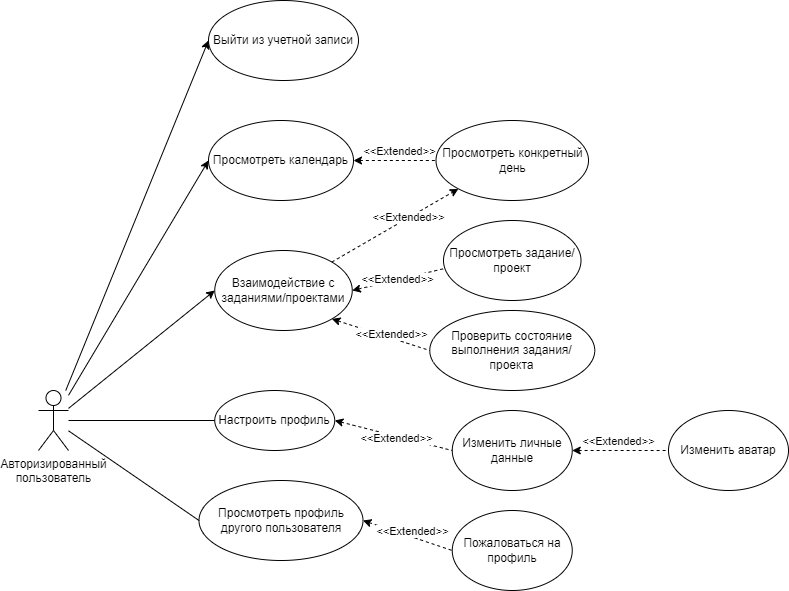

The diagram above was exported from draw.io. Its source (the exported page's mxGraphModel, read from the mxfile embedded in the PNG):
<mxGraphModel dx="1221" dy="647" grid="1" gridSize="10" guides="1" tooltips="1" connect="1" arrows="1" fold="1" page="1" pageScale="1" pageWidth="827" pageHeight="1169" math="0" shadow="0">
  <root>
    <mxCell id="0" />
    <mxCell id="1" parent="0" />
    <mxCell id="Sueicobwrdl7SZPW2hEC-1" value="Авторизированный&lt;div&gt;пользователь&lt;/div&gt;" style="shape=umlActor;verticalLabelPosition=bottom;verticalAlign=top;html=1;outlineConnect=0;" vertex="1" parent="1">
      <mxGeometry x="40" y="400" width="30" height="60" as="geometry" />
    </mxCell>
    <mxCell id="Sueicobwrdl7SZPW2hEC-2" value="Выйти из учетной записи" style="ellipse;whiteSpace=wrap;html=1;" vertex="1" parent="1">
      <mxGeometry x="210" y="10" width="150" height="80" as="geometry" />
    </mxCell>
    <mxCell id="Sueicobwrdl7SZPW2hEC-9" value="" style="edgeStyle=orthogonalEdgeStyle;rounded=0;orthogonalLoop=1;jettySize=auto;html=1;startArrow=classic;startFill=1;endArrow=none;endFill=0;dashed=1;" edge="1" parent="1" source="Sueicobwrdl7SZPW2hEC-7" target="Sueicobwrdl7SZPW2hEC-8">
      <mxGeometry relative="1" as="geometry" />
    </mxCell>
    <mxCell id="Sueicobwrdl7SZPW2hEC-50" value="&amp;lt;&amp;lt;Extended&amp;gt;&amp;gt;" style="edgeLabel;html=1;align=center;verticalAlign=middle;resizable=0;points=[];" vertex="1" connectable="0" parent="Sueicobwrdl7SZPW2hEC-9">
      <mxGeometry x="0.1529" y="-2" relative="1" as="geometry">
        <mxPoint x="-3" y="-12" as="offset" />
      </mxGeometry>
    </mxCell>
    <mxCell id="Sueicobwrdl7SZPW2hEC-7" value="Просмотреть календарь" style="ellipse;whiteSpace=wrap;html=1;" vertex="1" parent="1">
      <mxGeometry x="210" y="130" width="145" height="80" as="geometry" />
    </mxCell>
    <mxCell id="Sueicobwrdl7SZPW2hEC-8" value="Просмотреть конкретный день" style="ellipse;whiteSpace=wrap;html=1;" vertex="1" parent="1">
      <mxGeometry x="437.5" y="130" width="152.5" height="80" as="geometry" />
    </mxCell>
    <mxCell id="Sueicobwrdl7SZPW2hEC-11" value="Взаимодействие с заданиями/проектами" style="ellipse;whiteSpace=wrap;html=1;" vertex="1" parent="1">
      <mxGeometry x="216.25" y="260" width="137.5" height="80" as="geometry" />
    </mxCell>
    <mxCell id="Sueicobwrdl7SZPW2hEC-16" value="" style="endArrow=classic;html=1;rounded=0;entryX=0;entryY=1;entryDx=0;entryDy=0;exitX=1;exitY=0;exitDx=0;exitDy=0;dashed=1;startArrow=none;startFill=0;endFill=1;" edge="1" parent="1" source="Sueicobwrdl7SZPW2hEC-11" target="Sueicobwrdl7SZPW2hEC-8">
      <mxGeometry width="50" height="50" relative="1" as="geometry">
        <mxPoint x="340" y="340" as="sourcePoint" />
        <mxPoint x="390" y="290" as="targetPoint" />
      </mxGeometry>
    </mxCell>
    <mxCell id="Sueicobwrdl7SZPW2hEC-49" value="&amp;lt;&amp;lt;Extended&amp;gt;&amp;gt;" style="edgeLabel;html=1;align=center;verticalAlign=middle;resizable=0;points=[];" vertex="1" connectable="0" parent="Sueicobwrdl7SZPW2hEC-16">
      <mxGeometry x="0.2104" y="1" relative="1" as="geometry">
        <mxPoint as="offset" />
      </mxGeometry>
    </mxCell>
    <mxCell id="Sueicobwrdl7SZPW2hEC-17" value="Просмотреть задание/проект" style="ellipse;whiteSpace=wrap;html=1;" vertex="1" parent="1">
      <mxGeometry x="445" y="230" width="137.5" height="80" as="geometry" />
    </mxCell>
    <mxCell id="Sueicobwrdl7SZPW2hEC-20" value="Проверить состояние выполнения задания/проекта" style="ellipse;whiteSpace=wrap;html=1;" vertex="1" parent="1">
      <mxGeometry x="431.25" y="320" width="165" height="80" as="geometry" />
    </mxCell>
    <mxCell id="Sueicobwrdl7SZPW2hEC-21" value="" style="endArrow=none;html=1;rounded=0;entryX=0;entryY=0.5;entryDx=0;entryDy=0;exitX=1;exitY=1;exitDx=0;exitDy=0;startArrow=classic;startFill=1;dashed=1;" edge="1" parent="1" source="Sueicobwrdl7SZPW2hEC-11" target="Sueicobwrdl7SZPW2hEC-20">
      <mxGeometry width="50" height="50" relative="1" as="geometry">
        <mxPoint x="340" y="340" as="sourcePoint" />
        <mxPoint x="390" y="290" as="targetPoint" />
      </mxGeometry>
    </mxCell>
    <mxCell id="Sueicobwrdl7SZPW2hEC-47" value="&amp;lt;&amp;lt;Extended&amp;gt;&amp;gt;" style="edgeLabel;html=1;align=center;verticalAlign=middle;resizable=0;points=[];" vertex="1" connectable="0" parent="Sueicobwrdl7SZPW2hEC-21">
      <mxGeometry x="0.1859" y="4" relative="1" as="geometry">
        <mxPoint as="offset" />
      </mxGeometry>
    </mxCell>
    <mxCell id="Sueicobwrdl7SZPW2hEC-22" value="" style="endArrow=none;html=1;rounded=0;entryX=0.015;entryY=0.597;entryDx=0;entryDy=0;entryPerimeter=0;exitX=1;exitY=0.5;exitDx=0;exitDy=0;dashed=1;startArrow=classic;startFill=1;" edge="1" parent="1" source="Sueicobwrdl7SZPW2hEC-11" target="Sueicobwrdl7SZPW2hEC-17">
      <mxGeometry width="50" height="50" relative="1" as="geometry">
        <mxPoint x="340" y="340" as="sourcePoint" />
        <mxPoint x="390" y="290" as="targetPoint" />
      </mxGeometry>
    </mxCell>
    <mxCell id="Sueicobwrdl7SZPW2hEC-48" value="&amp;lt;&amp;lt;Extended&amp;gt;&amp;gt;" style="edgeLabel;html=1;align=center;verticalAlign=middle;resizable=0;points=[];" vertex="1" connectable="0" parent="Sueicobwrdl7SZPW2hEC-22">
      <mxGeometry x="-0.036" y="1" relative="1" as="geometry">
        <mxPoint as="offset" />
      </mxGeometry>
    </mxCell>
    <mxCell id="Sueicobwrdl7SZPW2hEC-23" value="" style="endArrow=classic;html=1;rounded=0;entryX=0;entryY=0.5;entryDx=0;entryDy=0;endFill=1;" edge="1" parent="1" source="Sueicobwrdl7SZPW2hEC-1" target="Sueicobwrdl7SZPW2hEC-2">
      <mxGeometry width="50" height="50" relative="1" as="geometry">
        <mxPoint x="110" y="230" as="sourcePoint" />
        <mxPoint x="160" y="180" as="targetPoint" />
      </mxGeometry>
    </mxCell>
    <mxCell id="Sueicobwrdl7SZPW2hEC-24" value="" style="endArrow=classic;html=1;rounded=0;entryX=0;entryY=0.5;entryDx=0;entryDy=0;endFill=1;" edge="1" parent="1" source="Sueicobwrdl7SZPW2hEC-1" target="Sueicobwrdl7SZPW2hEC-7">
      <mxGeometry width="50" height="50" relative="1" as="geometry">
        <mxPoint x="340" y="340" as="sourcePoint" />
        <mxPoint x="390" y="290" as="targetPoint" />
      </mxGeometry>
    </mxCell>
    <mxCell id="Sueicobwrdl7SZPW2hEC-26" value="" style="endArrow=classic;html=1;rounded=0;entryX=0;entryY=0.5;entryDx=0;entryDy=0;endFill=1;" edge="1" parent="1" source="Sueicobwrdl7SZPW2hEC-1" target="Sueicobwrdl7SZPW2hEC-11">
      <mxGeometry width="50" height="50" relative="1" as="geometry">
        <mxPoint x="340" y="340" as="sourcePoint" />
        <mxPoint x="390" y="290" as="targetPoint" />
      </mxGeometry>
    </mxCell>
    <mxCell id="Sueicobwrdl7SZPW2hEC-27" value="Настроить профиль" style="ellipse;whiteSpace=wrap;html=1;" vertex="1" parent="1">
      <mxGeometry x="216.25" y="400" width="120" height="60" as="geometry" />
    </mxCell>
    <mxCell id="Sueicobwrdl7SZPW2hEC-28" value="Просмотреть профиль другого пользователя" style="ellipse;whiteSpace=wrap;html=1;" vertex="1" parent="1">
      <mxGeometry x="200.5" y="490" width="164" height="80" as="geometry" />
    </mxCell>
    <mxCell id="Sueicobwrdl7SZPW2hEC-30" value="" style="endArrow=none;html=1;rounded=0;entryX=0;entryY=0.5;entryDx=0;entryDy=0;" edge="1" parent="1" source="Sueicobwrdl7SZPW2hEC-1" target="Sueicobwrdl7SZPW2hEC-27">
      <mxGeometry width="50" height="50" relative="1" as="geometry">
        <mxPoint x="70" y="480" as="sourcePoint" />
        <mxPoint x="120" y="430" as="targetPoint" />
      </mxGeometry>
    </mxCell>
    <mxCell id="Sueicobwrdl7SZPW2hEC-31" value="" style="endArrow=none;html=1;rounded=0;entryX=0;entryY=0.5;entryDx=0;entryDy=0;" edge="1" parent="1" source="Sueicobwrdl7SZPW2hEC-1" target="Sueicobwrdl7SZPW2hEC-28">
      <mxGeometry width="50" height="50" relative="1" as="geometry">
        <mxPoint x="340" y="340" as="sourcePoint" />
        <mxPoint x="390" y="290" as="targetPoint" />
      </mxGeometry>
    </mxCell>
    <mxCell id="Sueicobwrdl7SZPW2hEC-37" value="" style="edgeStyle=orthogonalEdgeStyle;rounded=0;orthogonalLoop=1;jettySize=auto;html=1;dashed=1;endArrow=none;endFill=0;startArrow=classic;startFill=1;" edge="1" parent="1" source="Sueicobwrdl7SZPW2hEC-33" target="Sueicobwrdl7SZPW2hEC-36">
      <mxGeometry relative="1" as="geometry" />
    </mxCell>
    <mxCell id="Sueicobwrdl7SZPW2hEC-46" value="&amp;lt;&amp;lt;Extended&amp;gt;&amp;gt;" style="edgeLabel;html=1;align=center;verticalAlign=middle;resizable=0;points=[];" vertex="1" connectable="0" parent="Sueicobwrdl7SZPW2hEC-37">
      <mxGeometry x="-0.1353" y="-2" relative="1" as="geometry">
        <mxPoint x="4" y="-12" as="offset" />
      </mxGeometry>
    </mxCell>
    <mxCell id="Sueicobwrdl7SZPW2hEC-33" value="Изменить личные данные" style="ellipse;whiteSpace=wrap;html=1;" vertex="1" parent="1">
      <mxGeometry x="453.75" y="420" width="120" height="80" as="geometry" />
    </mxCell>
    <mxCell id="Sueicobwrdl7SZPW2hEC-35" value="" style="endArrow=none;html=1;rounded=0;entryX=0;entryY=0.5;entryDx=0;entryDy=0;exitX=1;exitY=0.5;exitDx=0;exitDy=0;dashed=1;startArrow=classic;startFill=1;" edge="1" parent="1" source="Sueicobwrdl7SZPW2hEC-27" target="Sueicobwrdl7SZPW2hEC-33">
      <mxGeometry width="50" height="50" relative="1" as="geometry">
        <mxPoint x="240" y="420" as="sourcePoint" />
        <mxPoint x="290" y="370" as="targetPoint" />
      </mxGeometry>
    </mxCell>
    <mxCell id="Sueicobwrdl7SZPW2hEC-45" value="&amp;lt;&amp;lt;Extended&amp;gt;&amp;gt;" style="edgeLabel;html=1;align=center;verticalAlign=middle;resizable=0;points=[];" vertex="1" connectable="0" parent="Sueicobwrdl7SZPW2hEC-35">
      <mxGeometry x="0.0513" y="-2" relative="1" as="geometry">
        <mxPoint as="offset" />
      </mxGeometry>
    </mxCell>
    <mxCell id="Sueicobwrdl7SZPW2hEC-36" value="Изменить аватар" style="ellipse;whiteSpace=wrap;html=1;" vertex="1" parent="1">
      <mxGeometry x="670" y="420" width="120" height="80" as="geometry" />
    </mxCell>
    <mxCell id="Sueicobwrdl7SZPW2hEC-40" value="Пожаловаться на профиль" style="ellipse;whiteSpace=wrap;html=1;" vertex="1" parent="1">
      <mxGeometry x="453.75" y="520" width="120" height="80" as="geometry" />
    </mxCell>
    <mxCell id="Sueicobwrdl7SZPW2hEC-42" value="" style="endArrow=none;html=1;rounded=0;entryX=0;entryY=0.5;entryDx=0;entryDy=0;exitX=1;exitY=0.5;exitDx=0;exitDy=0;startArrow=classic;startFill=1;dashed=1;" edge="1" parent="1" source="Sueicobwrdl7SZPW2hEC-28" target="Sueicobwrdl7SZPW2hEC-40">
      <mxGeometry width="50" height="50" relative="1" as="geometry">
        <mxPoint x="240" y="420" as="sourcePoint" />
        <mxPoint x="290" y="370" as="targetPoint" />
      </mxGeometry>
    </mxCell>
    <mxCell id="Sueicobwrdl7SZPW2hEC-44" value="&amp;lt;&amp;lt;Extended&amp;gt;&amp;gt;" style="edgeLabel;html=1;align=center;verticalAlign=middle;resizable=0;points=[];" vertex="1" connectable="0" parent="Sueicobwrdl7SZPW2hEC-42">
      <mxGeometry x="0.0865" y="-4" relative="1" as="geometry">
        <mxPoint x="2" y="-10" as="offset" />
      </mxGeometry>
    </mxCell>
  </root>
</mxGraphModel>